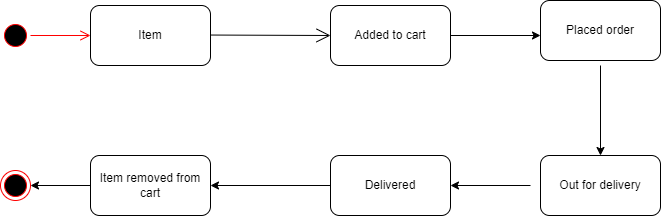

The diagram above was exported from draw.io. Its source (the exported page's mxGraphModel, read from the mxfile embedded in the PNG):
<mxGraphModel dx="1038" dy="521" grid="1" gridSize="10" guides="1" tooltips="1" connect="1" arrows="1" fold="1" page="1" pageScale="1" pageWidth="827" pageHeight="1169" math="0" shadow="0">
  <root>
    <mxCell id="0" />
    <mxCell id="1" parent="0" />
    <mxCell id="sJ0B1d2BqYm3pmbE3pkb-4" value="" style="endArrow=open;endFill=1;endSize=12;html=1;rounded=0;entryX=0;entryY=0.5;entryDx=0;entryDy=0;" edge="1" parent="1" target="sJ0B1d2BqYm3pmbE3pkb-19">
      <mxGeometry width="160" relative="1" as="geometry">
        <mxPoint x="270" y="119.5" as="sourcePoint" />
        <mxPoint x="320" y="120" as="targetPoint" />
        <Array as="points">
          <mxPoint x="270" y="119.5" />
        </Array>
      </mxGeometry>
    </mxCell>
    <mxCell id="sJ0B1d2BqYm3pmbE3pkb-6" value="" style="endArrow=classic;html=1;rounded=0;exitX=1;exitY=0.5;exitDx=0;exitDy=0;" edge="1" parent="1" source="sJ0B1d2BqYm3pmbE3pkb-19">
      <mxGeometry width="50" height="50" relative="1" as="geometry">
        <mxPoint x="560" y="119.5" as="sourcePoint" />
        <mxPoint x="610" y="120" as="targetPoint" />
      </mxGeometry>
    </mxCell>
    <mxCell id="sJ0B1d2BqYm3pmbE3pkb-10" value="" style="endArrow=classic;html=1;rounded=0;entryX=1;entryY=0.5;entryDx=0;entryDy=0;" edge="1" parent="1" target="sJ0B1d2BqYm3pmbE3pkb-20">
      <mxGeometry width="50" height="50" relative="1" as="geometry">
        <mxPoint x="400" y="270" as="sourcePoint" />
        <mxPoint x="300" y="270" as="targetPoint" />
        <Array as="points">
          <mxPoint x="280" y="270" />
        </Array>
      </mxGeometry>
    </mxCell>
    <mxCell id="sJ0B1d2BqYm3pmbE3pkb-14" value="" style="endArrow=classic;html=1;rounded=0;exitX=0;exitY=0.5;exitDx=0;exitDy=0;" edge="1" parent="1">
      <mxGeometry width="50" height="50" relative="1" as="geometry">
        <mxPoint x="160" y="270" as="sourcePoint" />
        <mxPoint x="100" y="270" as="targetPoint" />
      </mxGeometry>
    </mxCell>
    <mxCell id="sJ0B1d2BqYm3pmbE3pkb-15" value="" style="ellipse;html=1;shape=endState;fillColor=#000000;strokeColor=#ff0000;" vertex="1" parent="1">
      <mxGeometry x="70" y="255" width="30" height="30" as="geometry" />
    </mxCell>
    <mxCell id="sJ0B1d2BqYm3pmbE3pkb-16" value="Delivered" style="rounded=1;whiteSpace=wrap;html=1;" vertex="1" parent="1">
      <mxGeometry x="400" y="240" width="120" height="60" as="geometry" />
    </mxCell>
    <mxCell id="sJ0B1d2BqYm3pmbE3pkb-17" value="Placed order" style="rounded=1;whiteSpace=wrap;html=1;" vertex="1" parent="1">
      <mxGeometry x="610" y="85" width="120" height="60" as="geometry" />
    </mxCell>
    <mxCell id="sJ0B1d2BqYm3pmbE3pkb-18" value="Item" style="rounded=1;whiteSpace=wrap;html=1;" vertex="1" parent="1">
      <mxGeometry x="160" y="90" width="120" height="60" as="geometry" />
    </mxCell>
    <mxCell id="sJ0B1d2BqYm3pmbE3pkb-19" value="Added to cart" style="rounded=1;whiteSpace=wrap;html=1;" vertex="1" parent="1">
      <mxGeometry x="400" y="90" width="120" height="60" as="geometry" />
    </mxCell>
    <mxCell id="sJ0B1d2BqYm3pmbE3pkb-20" value="Item removed from cart" style="rounded=1;whiteSpace=wrap;html=1;" vertex="1" parent="1">
      <mxGeometry x="160" y="240" width="120" height="60" as="geometry" />
    </mxCell>
    <mxCell id="sJ0B1d2BqYm3pmbE3pkb-22" value="" style="endArrow=classic;html=1;rounded=0;" edge="1" parent="1" target="sJ0B1d2BqYm3pmbE3pkb-23">
      <mxGeometry width="50" height="50" relative="1" as="geometry">
        <mxPoint x="670" y="150" as="sourcePoint" />
        <mxPoint x="690" y="115" as="targetPoint" />
      </mxGeometry>
    </mxCell>
    <mxCell id="sJ0B1d2BqYm3pmbE3pkb-23" value="Out for delivery" style="rounded=1;whiteSpace=wrap;html=1;" vertex="1" parent="1">
      <mxGeometry x="610" y="240" width="120" height="60" as="geometry" />
    </mxCell>
    <mxCell id="sJ0B1d2BqYm3pmbE3pkb-24" value="" style="endArrow=classic;html=1;rounded=0;entryX=1;entryY=0.5;entryDx=0;entryDy=0;" edge="1" parent="1" target="sJ0B1d2BqYm3pmbE3pkb-16">
      <mxGeometry width="50" height="50" relative="1" as="geometry">
        <mxPoint x="600" y="270" as="sourcePoint" />
        <mxPoint x="680" y="310" as="targetPoint" />
      </mxGeometry>
    </mxCell>
    <mxCell id="sJ0B1d2BqYm3pmbE3pkb-27" value="" style="ellipse;html=1;shape=startState;fillColor=#000000;strokeColor=#ff0000;" vertex="1" parent="1">
      <mxGeometry x="70" y="105" width="30" height="30" as="geometry" />
    </mxCell>
    <mxCell id="sJ0B1d2BqYm3pmbE3pkb-28" value="" style="edgeStyle=orthogonalEdgeStyle;html=1;verticalAlign=bottom;endArrow=open;endSize=8;strokeColor=#ff0000;rounded=0;" edge="1" source="sJ0B1d2BqYm3pmbE3pkb-27" parent="1">
      <mxGeometry relative="1" as="geometry">
        <mxPoint x="160" y="120" as="targetPoint" />
      </mxGeometry>
    </mxCell>
  </root>
</mxGraphModel>